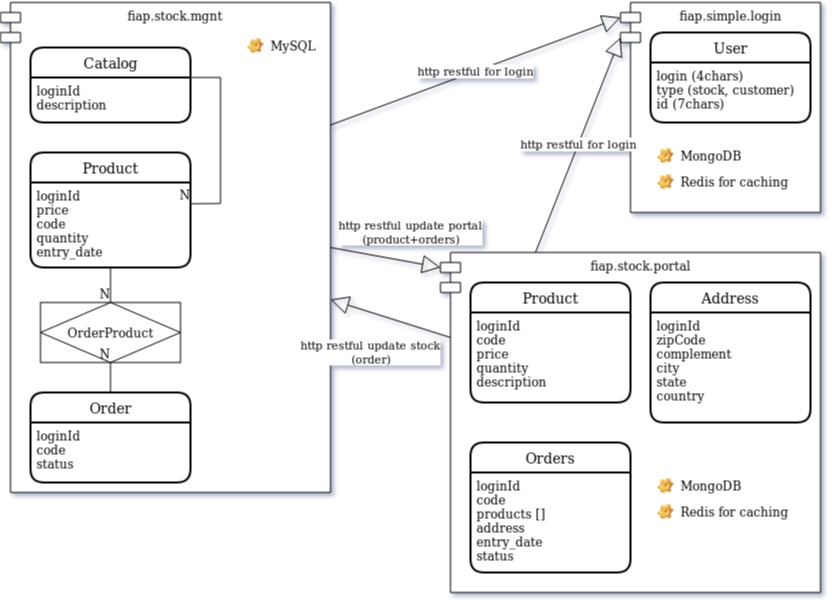

The diagram above was exported from draw.io. Its source (the exported page's mxGraphModel, read from the mxfile embedded in the PNG):
<mxGraphModel dx="2062" dy="823" grid="1" gridSize="10" guides="1" tooltips="1" connect="1" arrows="1" fold="1" page="1" pageScale="1" pageWidth="850" pageHeight="1100" math="0" shadow="0">
  <root>
    <mxCell id="0" />
    <mxCell id="1" parent="0" />
    <mxCell id="maf0djxSYUE5_oJuSVml-3" value="fiap.stock.mgnt" style="shape=module;align=left;spacingLeft=20;align=center;verticalAlign=top;" vertex="1" parent="1">
      <mxGeometry x="10" y="10" width="330" height="490" as="geometry" />
    </mxCell>
    <mxCell id="maf0djxSYUE5_oJuSVml-4" value="fiap.simple.login" style="shape=module;align=left;spacingLeft=20;align=center;verticalAlign=top;" vertex="1" parent="1">
      <mxGeometry x="630" y="10" width="200" height="210" as="geometry" />
    </mxCell>
    <mxCell id="maf0djxSYUE5_oJuSVml-5" value="User" style="swimlane;childLayout=stackLayout;horizontal=1;startSize=30;horizontalStack=0;rounded=1;fontSize=14;fontStyle=0;strokeWidth=2;resizeParent=0;resizeLast=1;shadow=0;dashed=0;align=center;" vertex="1" parent="1">
      <mxGeometry x="660" y="40" width="160" height="90" as="geometry" />
    </mxCell>
    <mxCell id="maf0djxSYUE5_oJuSVml-6" value="login (4chars)&#10;type (stock, customer)&#10;id (7chars)&#10;" style="align=left;strokeColor=none;fillColor=none;spacingLeft=4;fontSize=12;verticalAlign=top;resizable=0;rotatable=0;part=1;" vertex="1" parent="maf0djxSYUE5_oJuSVml-5">
      <mxGeometry y="30" width="160" height="60" as="geometry" />
    </mxCell>
    <mxCell id="maf0djxSYUE5_oJuSVml-29" value="" style="endArrow=none;html=1;rounded=0;exitX=1;exitY=0;exitDx=0;exitDy=0;entryX=1;entryY=0.25;entryDx=0;entryDy=0;" edge="1" parent="1" source="maf0djxSYUE5_oJuSVml-13" target="maf0djxSYUE5_oJuSVml-18">
      <mxGeometry relative="1" as="geometry">
        <mxPoint x="340" y="400" as="sourcePoint" />
        <mxPoint x="500" y="400" as="targetPoint" />
        <Array as="points">
          <mxPoint x="230" y="85" />
          <mxPoint x="230" y="150" />
          <mxPoint x="230" y="211" />
        </Array>
      </mxGeometry>
    </mxCell>
    <mxCell id="maf0djxSYUE5_oJuSVml-30" value="N" style="resizable=0;html=1;align=right;verticalAlign=bottom;" connectable="0" vertex="1" parent="maf0djxSYUE5_oJuSVml-29">
      <mxGeometry x="1" relative="1" as="geometry" />
    </mxCell>
    <mxCell id="maf0djxSYUE5_oJuSVml-32" value="OrderProduct" style="shape=associativeEntity;whiteSpace=wrap;html=1;align=center;" vertex="1" parent="1">
      <mxGeometry x="50" y="310" width="140" height="60" as="geometry" />
    </mxCell>
    <mxCell id="maf0djxSYUE5_oJuSVml-35" value="" style="endArrow=none;html=1;rounded=0;exitX=0.5;exitY=1;exitDx=0;exitDy=0;" edge="1" parent="1" source="maf0djxSYUE5_oJuSVml-18" target="maf0djxSYUE5_oJuSVml-32">
      <mxGeometry relative="1" as="geometry">
        <mxPoint x="340" y="400" as="sourcePoint" />
        <mxPoint x="500" y="400" as="targetPoint" />
      </mxGeometry>
    </mxCell>
    <mxCell id="maf0djxSYUE5_oJuSVml-36" value="N" style="resizable=0;html=1;align=right;verticalAlign=bottom;" connectable="0" vertex="1" parent="maf0djxSYUE5_oJuSVml-35">
      <mxGeometry x="1" relative="1" as="geometry" />
    </mxCell>
    <mxCell id="maf0djxSYUE5_oJuSVml-37" value="" style="endArrow=none;html=1;rounded=0;exitX=0.5;exitY=0;exitDx=0;exitDy=0;entryX=0.5;entryY=1;entryDx=0;entryDy=0;" edge="1" parent="1" source="maf0djxSYUE5_oJuSVml-33" target="maf0djxSYUE5_oJuSVml-32">
      <mxGeometry relative="1" as="geometry">
        <mxPoint x="340" y="400" as="sourcePoint" />
        <mxPoint x="500" y="400" as="targetPoint" />
      </mxGeometry>
    </mxCell>
    <mxCell id="maf0djxSYUE5_oJuSVml-38" value="N" style="resizable=0;html=1;align=right;verticalAlign=bottom;" connectable="0" vertex="1" parent="maf0djxSYUE5_oJuSVml-37">
      <mxGeometry x="1" relative="1" as="geometry" />
    </mxCell>
    <mxCell id="maf0djxSYUE5_oJuSVml-40" value="fiap.stock.portal" style="shape=module;align=left;spacingLeft=20;align=center;verticalAlign=top;" vertex="1" parent="1">
      <mxGeometry x="450" y="260" width="380" height="340" as="geometry" />
    </mxCell>
    <mxCell id="maf0djxSYUE5_oJuSVml-42" value="MySQL" style="label;fontStyle=0;strokeColor=none;fillColor=none;align=left;verticalAlign=top;overflow=hidden;spacingLeft=28;spacingRight=4;rotatable=0;points=[[0,0.5],[1,0.5]];portConstraint=eastwest;imageWidth=16;imageHeight=16;image=img/clipart/Gear_128x128.png" vertex="1" parent="1">
      <mxGeometry x="250" y="40" width="90" height="26" as="geometry" />
    </mxCell>
    <mxCell id="maf0djxSYUE5_oJuSVml-44" value="MongoDB" style="label;fontStyle=0;strokeColor=none;fillColor=none;align=left;verticalAlign=top;overflow=hidden;spacingLeft=28;spacingRight=4;rotatable=0;points=[[0,0.5],[1,0.5]];portConstraint=eastwest;imageWidth=16;imageHeight=16;image=img/clipart/Gear_128x128.png" vertex="1" parent="1">
      <mxGeometry x="660" y="150" width="120" height="26" as="geometry" />
    </mxCell>
    <mxCell id="maf0djxSYUE5_oJuSVml-45" value="Redis for caching" style="label;fontStyle=0;strokeColor=none;fillColor=none;align=left;verticalAlign=top;overflow=hidden;spacingLeft=28;spacingRight=4;rotatable=0;points=[[0,0.5],[1,0.5]];portConstraint=eastwest;imageWidth=16;imageHeight=16;image=img/clipart/Gear_128x128.png" vertex="1" parent="1">
      <mxGeometry x="660" y="176" width="150" height="26" as="geometry" />
    </mxCell>
    <mxCell id="maf0djxSYUE5_oJuSVml-46" value="Address" style="swimlane;childLayout=stackLayout;horizontal=1;startSize=30;horizontalStack=0;rounded=1;fontSize=14;fontStyle=0;strokeWidth=2;resizeParent=0;resizeLast=1;shadow=0;dashed=0;align=center;" vertex="1" parent="1">
      <mxGeometry x="660" y="290" width="160" height="140" as="geometry" />
    </mxCell>
    <mxCell id="maf0djxSYUE5_oJuSVml-47" value="loginId&#10;zipCode&#10;complement&#10;city&#10;state&#10;country&#10;" style="align=left;strokeColor=none;fillColor=none;spacingLeft=4;fontSize=12;verticalAlign=top;resizable=0;rotatable=0;part=1;" vertex="1" parent="maf0djxSYUE5_oJuSVml-46">
      <mxGeometry y="30" width="160" height="110" as="geometry" />
    </mxCell>
    <mxCell id="maf0djxSYUE5_oJuSVml-50" value="Product" style="swimlane;childLayout=stackLayout;horizontal=1;startSize=30;horizontalStack=0;rounded=1;fontSize=14;fontStyle=0;strokeWidth=2;resizeParent=0;resizeLast=1;shadow=0;dashed=0;align=center;" vertex="1" parent="1">
      <mxGeometry x="480" y="290" width="160" height="120" as="geometry" />
    </mxCell>
    <mxCell id="maf0djxSYUE5_oJuSVml-51" value="loginId&#10;code&#10;price&#10;quantity&#10;description&#10;" style="align=left;strokeColor=none;fillColor=none;spacingLeft=4;fontSize=12;verticalAlign=top;resizable=0;rotatable=0;part=1;" vertex="1" parent="maf0djxSYUE5_oJuSVml-50">
      <mxGeometry y="30" width="160" height="90" as="geometry" />
    </mxCell>
    <mxCell id="maf0djxSYUE5_oJuSVml-12" value="Catalog" style="swimlane;childLayout=stackLayout;horizontal=1;startSize=30;horizontalStack=0;rounded=1;fontSize=14;fontStyle=0;strokeWidth=2;resizeParent=0;resizeLast=1;shadow=0;dashed=0;align=center;" vertex="1" parent="1">
      <mxGeometry x="40" y="55" width="160" height="75" as="geometry" />
    </mxCell>
    <mxCell id="maf0djxSYUE5_oJuSVml-13" value="loginId&#10;description" style="align=left;strokeColor=none;fillColor=none;spacingLeft=4;fontSize=12;verticalAlign=top;resizable=0;rotatable=0;part=1;" vertex="1" parent="maf0djxSYUE5_oJuSVml-12">
      <mxGeometry y="30" width="160" height="45" as="geometry" />
    </mxCell>
    <mxCell id="maf0djxSYUE5_oJuSVml-17" value="Product" style="swimlane;childLayout=stackLayout;horizontal=1;startSize=30;horizontalStack=0;rounded=1;fontSize=14;fontStyle=0;strokeWidth=2;resizeParent=0;resizeLast=1;shadow=0;dashed=0;align=center;" vertex="1" parent="1">
      <mxGeometry x="40" y="160" width="160" height="115" as="geometry" />
    </mxCell>
    <mxCell id="maf0djxSYUE5_oJuSVml-18" value="loginId&#10;price&#10;code&#10;quantity&#10;entry_date&#10;" style="align=left;strokeColor=none;fillColor=none;spacingLeft=4;fontSize=12;verticalAlign=top;resizable=0;rotatable=0;part=1;" vertex="1" parent="maf0djxSYUE5_oJuSVml-17">
      <mxGeometry y="30" width="160" height="85" as="geometry" />
    </mxCell>
    <mxCell id="maf0djxSYUE5_oJuSVml-33" value="Order" style="swimlane;childLayout=stackLayout;horizontal=1;startSize=30;horizontalStack=0;rounded=1;fontSize=14;fontStyle=0;strokeWidth=2;resizeParent=0;resizeLast=1;shadow=0;dashed=0;align=center;" vertex="1" parent="1">
      <mxGeometry x="40" y="400" width="160" height="90" as="geometry" />
    </mxCell>
    <mxCell id="maf0djxSYUE5_oJuSVml-34" value="loginId&#10;code&#10;status&#10;" style="align=left;strokeColor=none;fillColor=none;spacingLeft=4;fontSize=12;verticalAlign=top;resizable=0;rotatable=0;part=1;" vertex="1" parent="maf0djxSYUE5_oJuSVml-33">
      <mxGeometry y="30" width="160" height="60" as="geometry" />
    </mxCell>
    <mxCell id="maf0djxSYUE5_oJuSVml-52" value="&lt;div&gt;http restful update portal&lt;/div&gt;&lt;div&gt;(product+orders)&lt;/div&gt;" style="endArrow=block;endSize=16;endFill=0;html=1;exitX=1;exitY=0.5;exitDx=0;exitDy=0;entryX=0;entryY=0;entryDx=0;entryDy=15;entryPerimeter=0;" edge="1" parent="1" source="maf0djxSYUE5_oJuSVml-3" target="maf0djxSYUE5_oJuSVml-40">
      <mxGeometry x="0.36" y="29" width="160" relative="1" as="geometry">
        <mxPoint x="340" y="400" as="sourcePoint" />
        <mxPoint x="500" y="400" as="targetPoint" />
        <Array as="points" />
        <mxPoint as="offset" />
      </mxGeometry>
    </mxCell>
    <mxCell id="maf0djxSYUE5_oJuSVml-53" value="&lt;div&gt;http restful update stock&lt;/div&gt;&lt;div&gt;(order)&lt;/div&gt;" style="endArrow=block;endSize=16;endFill=0;html=1;exitX=0;exitY=0.25;exitDx=10;exitDy=0;exitPerimeter=0;" edge="1" parent="1" source="maf0djxSYUE5_oJuSVml-40" target="maf0djxSYUE5_oJuSVml-3">
      <mxGeometry x="0.1406" y="38" width="160" relative="1" as="geometry">
        <mxPoint x="350" y="265" as="sourcePoint" />
        <mxPoint x="460" y="285" as="targetPoint" />
        <Array as="points" />
        <mxPoint as="offset" />
      </mxGeometry>
    </mxCell>
    <mxCell id="maf0djxSYUE5_oJuSVml-54" value="http restful for login" style="endArrow=block;endSize=16;endFill=0;html=1;exitX=1;exitY=0.25;exitDx=0;exitDy=0;entryX=0;entryY=0;entryDx=0;entryDy=15;entryPerimeter=0;" edge="1" parent="1" source="maf0djxSYUE5_oJuSVml-3" target="maf0djxSYUE5_oJuSVml-4">
      <mxGeometry width="160" relative="1" as="geometry">
        <mxPoint x="350" y="265" as="sourcePoint" />
        <mxPoint x="460" y="285" as="targetPoint" />
        <Array as="points" />
      </mxGeometry>
    </mxCell>
    <mxCell id="maf0djxSYUE5_oJuSVml-55" value="http restful for login" style="endArrow=block;endSize=16;endFill=0;html=1;exitX=0.25;exitY=0;exitDx=0;exitDy=0;entryX=0;entryY=0;entryDx=0;entryDy=35;entryPerimeter=0;" edge="1" parent="1" source="maf0djxSYUE5_oJuSVml-40" target="maf0djxSYUE5_oJuSVml-4">
      <mxGeometry width="160" relative="1" as="geometry">
        <mxPoint x="350" y="142.5" as="sourcePoint" />
        <mxPoint x="640" y="55" as="targetPoint" />
        <Array as="points" />
      </mxGeometry>
    </mxCell>
    <mxCell id="maf0djxSYUE5_oJuSVml-48" value="Orders" style="swimlane;childLayout=stackLayout;horizontal=1;startSize=30;horizontalStack=0;rounded=1;fontSize=14;fontStyle=0;strokeWidth=2;resizeParent=0;resizeLast=1;shadow=0;dashed=0;align=center;" vertex="1" parent="1">
      <mxGeometry x="480" y="450" width="160" height="130" as="geometry" />
    </mxCell>
    <mxCell id="maf0djxSYUE5_oJuSVml-49" value="loginId&#10;code&#10;products []&#10;address&#10;entry_date&#10;status&#10;" style="align=left;strokeColor=none;fillColor=none;spacingLeft=4;fontSize=12;verticalAlign=top;resizable=0;rotatable=0;part=1;" vertex="1" parent="maf0djxSYUE5_oJuSVml-48">
      <mxGeometry y="30" width="160" height="100" as="geometry" />
    </mxCell>
    <mxCell id="maf0djxSYUE5_oJuSVml-56" value="MongoDB" style="label;fontStyle=0;strokeColor=none;fillColor=none;align=left;verticalAlign=top;overflow=hidden;spacingLeft=28;spacingRight=4;rotatable=0;points=[[0,0.5],[1,0.5]];portConstraint=eastwest;imageWidth=16;imageHeight=16;image=img/clipart/Gear_128x128.png" vertex="1" parent="1">
      <mxGeometry x="660" y="480" width="120" height="26" as="geometry" />
    </mxCell>
    <mxCell id="maf0djxSYUE5_oJuSVml-57" value="Redis for caching" style="label;fontStyle=0;strokeColor=none;fillColor=none;align=left;verticalAlign=top;overflow=hidden;spacingLeft=28;spacingRight=4;rotatable=0;points=[[0,0.5],[1,0.5]];portConstraint=eastwest;imageWidth=16;imageHeight=16;image=img/clipart/Gear_128x128.png" vertex="1" parent="1">
      <mxGeometry x="660" y="506" width="150" height="26" as="geometry" />
    </mxCell>
  </root>
</mxGraphModel>